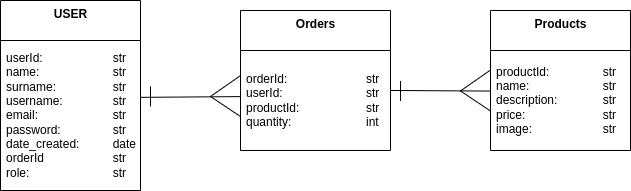

The diagram above was exported from draw.io. Its source (the exported page's mxGraphModel, read from the mxfile embedded in the PNG):
<mxGraphModel dx="1686" dy="1116" grid="1" gridSize="10" guides="1" tooltips="1" connect="1" arrows="1" fold="1" page="1" pageScale="1" pageWidth="1169" pageHeight="827" math="0" shadow="0">
  <root>
    <mxCell id="0" />
    <mxCell id="1" parent="0" />
    <mxCell id="10" value="&lt;b&gt;Products&lt;/b&gt;" style="swimlane;fontStyle=0;align=center;verticalAlign=top;childLayout=stackLayout;horizontal=1;startSize=40;horizontalStack=0;resizeParent=1;resizeParentMax=0;resizeLast=0;collapsible=0;marginBottom=0;html=1;" parent="1" vertex="1">
      <mxGeometry x="740" y="274" width="140" height="140" as="geometry" />
    </mxCell>
    <mxCell id="11" value="productId:&lt;span style=&quot;white-space: pre&quot;&gt;&#09;&lt;span style=&quot;white-space: pre&quot;&gt;&#09;&lt;/span&gt;s&lt;/span&gt;tr&lt;br&gt;name:&lt;span style=&quot;white-space: pre&quot;&gt;&#09;&lt;/span&gt;&lt;span style=&quot;white-space: pre&quot;&gt;&#09;&lt;/span&gt;&lt;span style=&quot;white-space: pre&quot;&gt;&#09;&lt;/span&gt;str&lt;br&gt;description:&lt;span style=&quot;white-space: pre&quot;&gt;&#09;&lt;/span&gt;&lt;span style=&quot;white-space: pre&quot;&gt;&#09;&lt;/span&gt;str&lt;br&gt;price:&lt;span style=&quot;white-space: pre&quot;&gt;&#09;&lt;/span&gt;&lt;span style=&quot;white-space: pre&quot;&gt;&#09;&lt;/span&gt;&lt;span style=&quot;white-space: pre&quot;&gt;&#09;&lt;/span&gt;str&lt;br&gt;image:&lt;span style=&quot;white-space: pre&quot;&gt;&#09;&lt;/span&gt;&lt;span style=&quot;white-space: pre&quot;&gt;&#09;&lt;/span&gt;&lt;span style=&quot;white-space: pre&quot;&gt;&#09;&lt;/span&gt;str" style="text;html=1;strokeColor=none;fillColor=none;align=left;verticalAlign=middle;spacingLeft=4;spacingRight=4;overflow=hidden;rotatable=0;points=[[0,0.5],[1,0.5]];portConstraint=eastwest;" parent="10" vertex="1">
      <mxGeometry y="40" width="140" height="100" as="geometry" />
    </mxCell>
    <mxCell id="14" value="&lt;b&gt;USER&lt;/b&gt;" style="swimlane;fontStyle=0;align=center;verticalAlign=top;childLayout=stackLayout;horizontal=1;startSize=40;horizontalStack=0;resizeParent=1;resizeParentMax=0;resizeLast=0;collapsible=0;marginBottom=0;html=1;" parent="1" vertex="1">
      <mxGeometry x="250" y="264" width="140" height="190" as="geometry" />
    </mxCell>
    <mxCell id="15" value="userId:&lt;span style=&quot;white-space: pre&quot;&gt;&#09;&lt;/span&gt;&lt;span style=&quot;white-space: pre&quot;&gt;&#09;&lt;/span&gt;&amp;nbsp;&lt;span style=&quot;white-space: pre&quot;&gt;&#09;&lt;/span&gt;str&lt;br&gt;name:&lt;span style=&quot;white-space: pre&quot;&gt;&#09;&lt;/span&gt;&lt;span style=&quot;white-space: pre&quot;&gt;&#09;&lt;/span&gt;&amp;nbsp;&lt;span style=&quot;white-space: pre&quot;&gt;&#09;&lt;/span&gt;str&lt;br&gt;surname:&lt;span style=&quot;white-space: pre&quot;&gt;&#09;&lt;/span&gt;&lt;span style=&quot;white-space: pre&quot;&gt;&#09;&lt;/span&gt;&amp;nbsp;&lt;span style=&quot;white-space: pre&quot;&gt;&#09;&lt;/span&gt;str&lt;br&gt;username:&lt;span style=&quot;white-space: pre&quot;&gt;&#09;&lt;/span&gt;&amp;nbsp;&lt;span style=&quot;white-space: pre&quot;&gt;&#09;&lt;/span&gt;str&lt;br&gt;email:&lt;span style=&quot;white-space: pre&quot;&gt;&#09;&lt;/span&gt;&lt;span style=&quot;white-space: pre&quot;&gt;&#09;&lt;/span&gt;&amp;nbsp;&lt;span style=&quot;white-space: pre&quot;&gt;&#09;&lt;/span&gt;str&lt;br&gt;password:&lt;span style=&quot;white-space: pre&quot;&gt;&#09;&lt;/span&gt;&lt;span style=&quot;white-space: pre&quot;&gt;&#09;&lt;/span&gt;str&lt;br&gt;date_created:&lt;span style=&quot;white-space: pre&quot;&gt;&#09;&lt;/span&gt;&amp;nbsp;&lt;span style=&quot;white-space: pre&quot;&gt;&#09;&lt;/span&gt;date&lt;br&gt;orderId&lt;span style=&quot;white-space: pre&quot;&gt;&#09;&lt;/span&gt;&lt;span style=&quot;white-space: pre&quot;&gt;&#09;&lt;/span&gt;&lt;span style=&quot;white-space: pre&quot;&gt;&#09;&lt;/span&gt;str&lt;br&gt;role:&lt;span style=&quot;white-space: pre&quot;&gt;&#09;&lt;/span&gt;&lt;span style=&quot;white-space: pre&quot;&gt;&#09;&lt;/span&gt;&lt;span style=&quot;white-space: pre&quot;&gt;&#09;&lt;/span&gt;&lt;span style=&quot;white-space: pre&quot;&gt;&#09;&lt;/span&gt;str" style="text;html=1;strokeColor=none;fillColor=none;align=left;verticalAlign=middle;spacingLeft=4;spacingRight=4;overflow=hidden;rotatable=0;points=[[0,0.5],[1,0.5]];portConstraint=eastwest;" parent="14" vertex="1">
      <mxGeometry y="40" width="140" height="150" as="geometry" />
    </mxCell>
    <mxCell id="16" value="&lt;b&gt;Orders&lt;/b&gt;" style="swimlane;fontStyle=0;align=center;verticalAlign=top;childLayout=stackLayout;horizontal=1;startSize=40;horizontalStack=0;resizeParent=1;resizeParentMax=0;resizeLast=0;collapsible=0;marginBottom=0;html=1;" parent="1" vertex="1">
      <mxGeometry x="490" y="274" width="150" height="140" as="geometry" />
    </mxCell>
    <mxCell id="17" value="orderId:&lt;span style=&quot;white-space: pre&quot;&gt;&#09;&lt;/span&gt;&lt;span style=&quot;white-space: pre&quot;&gt;&#09;&lt;/span&gt;&lt;span style=&quot;white-space: pre&quot;&gt;&#09;&lt;/span&gt;&lt;span style=&quot;white-space: pre&quot;&gt;&amp;nbsp;   &lt;/span&gt;str&lt;br&gt;userId:&lt;span style=&quot;white-space: pre&quot;&gt;&#09;&lt;/span&gt;&lt;span style=&quot;white-space: pre&quot;&gt;&#09;&lt;/span&gt;&lt;span style=&quot;white-space: pre&quot;&gt;&#09;&lt;/span&gt;&amp;nbsp; &amp;nbsp; str&lt;br&gt;productId:&lt;span style=&quot;white-space: pre&quot;&gt;&#09;&lt;span style=&quot;white-space: pre&quot;&gt;&#09;&lt;/span&gt; &lt;/span&gt;&amp;nbsp; &amp;nbsp;str&lt;br&gt;quantity:&lt;span style=&quot;white-space: pre&quot;&gt;&#09;&lt;/span&gt;&lt;span style=&quot;white-space: pre&quot;&gt;&#09;&lt;/span&gt;&lt;span style=&quot;white-space: pre&quot;&gt;&#09;&lt;/span&gt;&amp;nbsp; &amp;nbsp; int" style="text;html=1;strokeColor=none;fillColor=none;align=left;verticalAlign=middle;spacingLeft=4;spacingRight=4;overflow=hidden;rotatable=0;points=[[0,0.5],[1,0.5]];portConstraint=eastwest;" parent="16" vertex="1">
      <mxGeometry y="40" width="150" height="100" as="geometry" />
    </mxCell>
    <mxCell id="19" value="" style="endArrow=none;html=1;exitX=0.999;exitY=0.379;exitDx=0;exitDy=0;exitPerimeter=0;entryX=-0.003;entryY=0.461;entryDx=0;entryDy=0;entryPerimeter=0;" parent="1" source="15" target="17" edge="1">
      <mxGeometry width="50" height="50" relative="1" as="geometry">
        <mxPoint x="670" y="360" as="sourcePoint" />
        <mxPoint x="720" y="310" as="targetPoint" />
      </mxGeometry>
    </mxCell>
    <mxCell id="20" value="" style="endArrow=none;html=1;entryX=-0.003;entryY=0.461;entryDx=0;entryDy=0;entryPerimeter=0;" parent="1" edge="1">
      <mxGeometry width="50" height="50" relative="1" as="geometry">
        <mxPoint x="460" y="360" as="sourcePoint" />
        <mxPoint x="490.00000000000017" y="339.0500000000001" as="targetPoint" />
      </mxGeometry>
    </mxCell>
    <mxCell id="21" value="" style="endArrow=none;html=1;entryX=0;entryY=0.66;entryDx=0;entryDy=0;entryPerimeter=0;" parent="1" target="17" edge="1">
      <mxGeometry width="50" height="50" relative="1" as="geometry">
        <mxPoint x="460" y="360" as="sourcePoint" />
        <mxPoint x="500.0000000000002" y="349.0500000000002" as="targetPoint" />
      </mxGeometry>
    </mxCell>
    <mxCell id="22" value="" style="endArrow=none;html=1;" parent="1" edge="1">
      <mxGeometry width="50" height="50" relative="1" as="geometry">
        <mxPoint x="400" y="350" as="sourcePoint" />
        <mxPoint x="400" y="370" as="targetPoint" />
      </mxGeometry>
    </mxCell>
    <mxCell id="23" value="" style="endArrow=none;html=1;exitX=0.999;exitY=0.379;exitDx=0;exitDy=0;exitPerimeter=0;entryX=-0.003;entryY=0.461;entryDx=0;entryDy=0;entryPerimeter=0;" parent="1" edge="1">
      <mxGeometry width="50" height="50" relative="1" as="geometry">
        <mxPoint x="639.86" y="353.95000000000005" as="sourcePoint" />
        <mxPoint x="739.55" y="354.57000000000005" as="targetPoint" />
      </mxGeometry>
    </mxCell>
    <mxCell id="24" value="" style="endArrow=none;html=1;entryX=-0.003;entryY=0.461;entryDx=0;entryDy=0;entryPerimeter=0;" parent="1" edge="1">
      <mxGeometry width="50" height="50" relative="1" as="geometry">
        <mxPoint x="710" y="354.47" as="sourcePoint" />
        <mxPoint x="740.0000000000002" y="333.5200000000002" as="targetPoint" />
      </mxGeometry>
    </mxCell>
    <mxCell id="25" value="" style="endArrow=none;html=1;entryX=0;entryY=0.66;entryDx=0;entryDy=0;entryPerimeter=0;" parent="1" edge="1">
      <mxGeometry width="50" height="50" relative="1" as="geometry">
        <mxPoint x="710" y="354.47" as="sourcePoint" />
        <mxPoint x="740" y="374.47" as="targetPoint" />
      </mxGeometry>
    </mxCell>
    <mxCell id="26" value="" style="endArrow=none;html=1;" parent="1" edge="1">
      <mxGeometry width="50" height="50" relative="1" as="geometry">
        <mxPoint x="650" y="344.47" as="sourcePoint" />
        <mxPoint x="650" y="364.47" as="targetPoint" />
      </mxGeometry>
    </mxCell>
  </root>
</mxGraphModel>